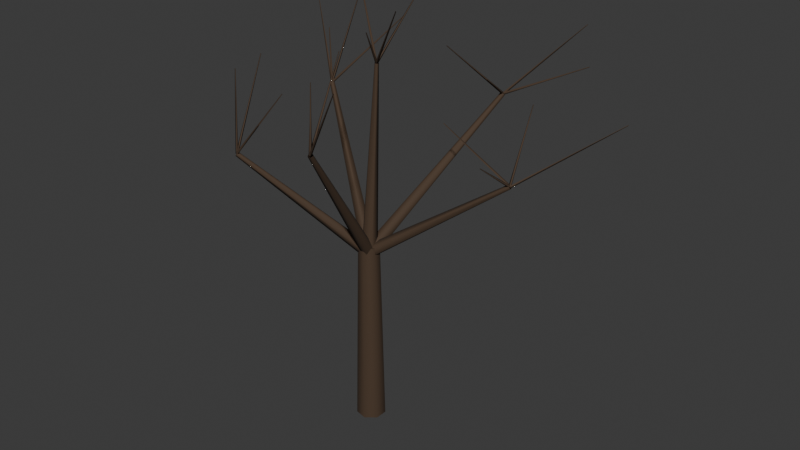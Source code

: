 # Source: tree-lime-2-bare.blend  (saved by Blender 5.3.31; exported with 4.5.12 LTS)
import bpy
from mathutils import Matrix  # noqa: F401  (used for matrix-valued properties, if any)

bpy.ops.wm.read_factory_settings(use_empty=True)
scene = bpy.context.scene
scene.name = 'Scene'

# ---- collections
col_collection = bpy.data.collections.new('Collection'); scene.collection.children.link(col_collection)

# ---- materials (node trees are filled in below, after node groups)
mat_4a3a2c = bpy.data.materials.new('#4a3a2c')
mat_4a3a2c.diffuse_color = (0.06575, 0.03847, 0.02095, 1.0)

# ---- material node trees
mat_4a3a2c.use_nodes = True; mat_4a3a2c.node_tree.nodes.clear()
_N = mat_4a3a2c.node_tree.nodes; _L = mat_4a3a2c.node_tree.links
n0 = _N.new('ShaderNodeBsdfPrincipled'); n0.name = 'Principled BSDF'; n0.location = (-200, 100)
n0.inputs[0].default_value = (0.06575, 0.03847, 0.02095, 1.0)
n0.inputs[2].default_value = 0.85
n0.inputs[10].default_value = 0.005
n1 = _N.new('ShaderNodeOutputMaterial'); n1.name = 'Material Output'; n1.location = (200, 100)
_L.new(n0.outputs[0], n1.inputs[0])
n1.is_active_output = True

# ---- world
world_world = bpy.data.worlds.new('World'); scene.world = world_world
world_world.use_nodes = True; world_world.node_tree.nodes.clear()
_N = world_world.node_tree.nodes; _L = world_world.node_tree.links
n0 = _N.new('ShaderNodeOutputWorld'); n0.name = 'World Output'; n0.location = (200, 100)
n1 = _N.new('ShaderNodeBackground'); n1.name = 'Background'; n1.location = (-200, 100)
n1.inputs[0].default_value = (0.05088, 0.05088, 0.05088, 1.0)
_L.new(n1.outputs[0], n0.inputs[0])
n0.is_active_output = True
world_world.color = (0.05088, 0.05088, 0.05088)
world_world.sun_shadow_jitter_overblur = 0.0

# ---- meshes
me_00__4a3a2c = bpy.data.meshes.new('00_#4a3a2c')
me_00__4a3a2c.from_pydata([(-0.36, -3.147e-08, -0.5), (-0.2245, -0.2815, -0.5), (0.08011, -0.351, -0.5), (0.3243, -0.1562, -0.5), (0.3243, 0.1562, -0.5), (0.08011, 0.351, -0.5), (-0.2245, 0.2815, -0.5), (-0.26, -2.273e-08, 4.2), (-0.1621, -0.2033, 4.2), (0.05786, -0.2535, 4.2), (0.2343, -0.1128, 4.2), (0.2343, 0.1128, 4.2), (0.05786, 0.2535, 4.2), (-0.1621, 0.2033, 4.2), (-0.36, -3.147e-08, -0.5), (-0.2245, -0.2815, -0.5), (0.08011, -0.351, -0.5), (0.3243, -0.1562, -0.5), (0.3243, 0.1562, -0.5), (0.08011, 0.351, -0.5), (-0.2245, 0.2815, -0.5), (-0.26, -2.273e-08, 4.2), (-0.1621, -0.2033, 4.2), (0.05786, -0.2535, 4.2), (0.2343, -0.1128, 4.2), (0.2343, 0.1128, 4.2), (0.05786, 0.2535, 4.2), (-0.1621, 0.2033, 4.2), (-0.04594, 0.1637, 4.0), (-0.1026, 0.02577, 4.133), (-0.01746, -0.1477, 4.082), (0.09179, -0.1171, 3.918), (0.07418, 0.07538, 3.867), (3.197, 0.9596, 6.302), (3.177, 0.9109, 6.349), (3.207, 0.8497, 6.331), (3.246, 0.8605, 6.273), (3.239, 0.9284, 6.255), (-0.144, 0.09028, 4.0), (-0.1081, -0.07349, 4.109), (0.07726, -0.1357, 4.067), (0.1558, -0.01038, 3.933), (0.01904, 0.1293, 3.891), (1.65, 2.745, 7.525), (1.663, 2.688, 7.563), (1.728, 2.666, 7.548), (1.756, 2.71, 7.501), (1.708, 2.759, 7.486), (-0.08443, -0.1476, 4.0), (0.08451, -0.1089, 4.1), (0.1367, 0.08026, 4.062), (-4.649e-05, 0.1585, 3.938), (-0.1367, 0.01769, 3.9), (-2.26, 1.224, 7.291), (-2.201, 1.238, 7.326), (-2.182, 1.305, 7.312), (-2.23, 1.332, 7.269), (-2.279, 1.283, 7.256), (0.1098, -0.1298, 4.0), (0.1143, 0.02791, 4.123), (-0.03921, 0.147, 4.076), (-0.1385, 0.06294, 3.924), (-0.04639, -0.1081, 3.877), (-2.173, -1.918, 6.485), (-2.171, -1.862, 6.528), (-2.225, -1.82, 6.512), (-2.26, -1.85, 6.458), (-2.228, -1.91, 6.442), (0.1631, 0.04796, 4.0), (0.01414, 0.1381, 4.098), (-0.1544, 0.0374, 4.061), (-0.1095, -0.115, 3.939), (0.08666, -0.1085, 3.902), (0.8115, -2.547, 7.501), (0.7589, -2.515, 7.536), (0.6994, -2.55, 7.523), (0.7153, -2.604, 7.48), (0.7845, -2.602, 7.467), (-0.08944, 0.1789, 4.0), (-0.1976, -0.02969, 4.009), (-0.03266, -0.1972, 4.006), (0.1774, -0.09221, 3.994), (0.1423, 0.1402, 3.991), (0.1776, 0.1447, 8.6), (0.1506, 0.09258, 8.602), (0.1918, 0.05069, 8.601), (0.2443, 0.07695, 8.599), (0.2356, 0.1351, 8.598), (3.19, 0.9277, 6.302), (3.214, 0.8788, 6.328), (3.236, 0.8989, 6.275), (4.988, 2.527, 7.664), (4.995, 2.513, 7.671), (5.001, 2.519, 7.656), (3.247, 0.8937, 6.302), (3.2, 0.9237, 6.326), (3.192, 0.8881, 6.278), (3.024, 0.06518, 6.952), (3.011, 0.07374, 6.959), (3.009, 0.06356, 6.945), (3.216, 0.8669, 6.302), (3.228, 0.9205, 6.328), (3.196, 0.9181, 6.276), (1.513, 0.7655, 7.348), (1.516, 0.7808, 7.355), (1.507, 0.7801, 7.34), (3.18, 0.8916, 6.302), (3.236, 0.8875, 6.324), (3.224, 0.9264, 6.279), (2.772, 2.309, 7.638), (2.788, 2.308, 7.644), (2.784, 2.319, 7.631), (1.735, 2.721, 7.525), (1.68, 2.726, 7.55), (1.687, 2.694, 7.499), (1.928, 1.766, 8.158), (1.913, 1.767, 8.165), (1.915, 1.758, 8.151), (1.732, 2.698, 7.525), (1.694, 2.74, 7.547), (1.676, 2.703, 7.502), (1.08, 1.401, 8.839), (1.069, 1.413, 8.845), (1.064, 1.403, 8.833), (1.689, 2.747, 7.525), (1.695, 2.693, 7.552), (1.718, 2.701, 7.497), (3.493, 3.351, 8.379), (3.494, 3.336, 8.387), (3.501, 3.338, 8.371), (1.68, 2.742, 7.525), (1.695, 2.687, 7.547), (1.728, 2.712, 7.502), (3.112, 3.79, 9.153), (3.116, 3.774, 9.159), (3.125, 3.782, 9.147), (-2.249, 1.306, 7.291), (-2.239, 1.25, 7.312), (-2.203, 1.273, 7.269), (-0.7721, 2.231, 8.996), (-0.769, 2.215, 9.003), (-0.7589, 2.222, 8.99), (-2.264, 1.266, 7.291), (-2.207, 1.26, 7.311), (-2.22, 1.303, 7.27), (-2.766, 3.005, 9.237), (-2.75, 3.003, 9.243), (-2.754, 3.015, 9.231), (-2.251, 1.248, 7.291), (-2.202, 1.277, 7.312), (-2.237, 1.303, 7.27), (-3.456, 2.183, 8.892), (-3.442, 2.191, 8.898), (-3.452, 2.198, 8.886), (-2.252, 1.249, 7.291), (-2.196, 1.272, 7.295), (-2.243, 1.309, 7.287), (-2.376, 1.378, 8.577), (-2.36, 1.384, 8.578), (-2.373, 1.395, 8.576), (-2.212, -1.837, 6.485), (-2.234, -1.89, 6.505), (-2.188, -1.89, 6.465), (-0.6821, -1.859, 8.249), (-0.6886, -1.874, 8.255), (-0.6755, -1.874, 8.244), (-2.244, -1.885, 6.485), (-2.187, -1.888, 6.504), (-2.204, -1.844, 6.466), (-2.747, -0.4974, 8.345), (-2.73, -0.4984, 8.35), (-2.735, -0.4857, 8.339), (-2.242, -1.89, 6.485), (-2.181, -1.889, 6.49), (-2.211, -1.837, 6.481), (-2.36, -1.633, 8.374), (-2.343, -1.633, 8.375), (-2.352, -1.618, 8.372), (-2.209, -1.837, 6.485), (-2.235, -1.888, 6.505), (-2.19, -1.891, 6.465), (-1.405, -1.91, 7.396), (-1.413, -1.925, 7.401), (-1.4, -1.926, 7.39), (0.7276, -2.587, 7.501), (0.7802, -2.567, 7.524), (0.7539, -2.537, 7.479), (0.1152, -1.852, 8.334), (0.1302, -1.846, 8.34), (0.1227, -1.838, 8.327), (0.7712, -2.533, 7.501), (0.7257, -2.568, 7.522), (0.7649, -2.59, 7.481), (2.227, -3.39, 9.377), (2.214, -3.4, 9.383), (2.226, -3.406, 9.372), (0.7216, -2.577, 7.501), (0.7778, -2.576, 7.524), (0.7623, -2.538, 7.479), (0.05911, -0.921, 9.09), (0.07517, -0.9206, 9.097), (0.07075, -0.9099, 9.084), (0.7199, -2.556, 7.501), (0.7639, -2.597, 7.503), (0.778, -2.538, 7.5), (0.7595, -2.497, 9.013), (0.7721, -2.509, 9.014), (0.7761, -2.493, 9.013), (0.2317, 0.1148, 8.6), (0.1743, 0.1136, 8.619), (0.194, 0.07156, 8.581), (0.5257, -0.5731, 9.491), (0.5093, -0.5735, 9.497), (0.5149, -0.5855, 9.485), (0.165, 0.101, 8.6), (0.2169, 0.07875, 8.622), (0.2181, 0.1203, 8.578), (0.2328, 1.663, 10.07), (0.2476, 1.657, 10.08), (0.248, 1.669, 10.07), (0.1789, 0.07206, 8.6), (0.2261, 0.1022, 8.623), (0.1949, 0.1257, 8.577), (-1.335, 1.245, 10.22), (-1.321, 1.254, 10.22), (-1.33, 1.261, 10.21), (0.2211, 0.1279, 8.6), (0.1733, 0.09823, 8.623), (0.2055, 0.07387, 8.577), (1.674, -1.003, 10.24), (1.66, -1.011, 10.25), (1.669, -1.018, 10.24)], [], [(1, 7, 0), (2, 8, 1), (3, 9, 2), (4, 10, 3), (5, 11, 4), (6, 12, 5), (0, 13, 6), (19, 17, 15), (24, 25, 26), (29, 33, 28), (30, 34, 29), (30, 36, 35), (31, 37, 36), (28, 37, 32), (39, 43, 38), (39, 45, 44), (41, 45, 40), (42, 46, 41), (38, 47, 42), (49, 53, 48), (49, 55, 54), (50, 56, 55), (52, 56, 51), (52, 53, 57), (59, 63, 58), (60, 64, 59), (61, 65, 60), (62, 66, 61), (58, 67, 62), (69, 73, 68), (70, 74, 69), (71, 75, 70), (72, 76, 71), (68, 77, 72), (79, 83, 78), (79, 85, 84), (81, 85, 80), (81, 87, 86), (82, 83, 87), (89, 91, 88), (89, 93, 92), (90, 91, 93), (94, 98, 97), (95, 99, 98), (96, 97, 99), (100, 104, 103), (101, 105, 104), (102, 103, 105), (106, 110, 109), (108, 110, 107), (108, 109, 111), (113, 115, 112), (113, 117, 116), (112, 117, 114), (119, 121, 118), (119, 123, 122), (118, 123, 120), (124, 128, 127), (126, 128, 125), (126, 127, 129), (131, 133, 130), (131, 135, 134), (130, 135, 132), (136, 140, 139), (138, 140, 137), (138, 139, 141), (142, 146, 145), (143, 147, 146), (142, 147, 144), (149, 151, 148), (150, 152, 149), (148, 153, 150), (154, 158, 157), (156, 158, 155), (154, 159, 156), (161, 163, 160), (162, 164, 161), (160, 165, 162), (166, 170, 169), (167, 171, 170), (168, 169, 171), (173, 175, 172), (174, 176, 173), (172, 177, 174), (179, 181, 178), (179, 183, 182), (178, 183, 180), (184, 188, 187), (186, 188, 185), (184, 189, 186), (191, 193, 190), (191, 195, 194), (192, 193, 195), (196, 200, 199), (198, 200, 197), (198, 199, 201), (203, 205, 202), (204, 206, 203), (204, 205, 207), (209, 211, 208), (209, 213, 212), (208, 213, 210), (215, 217, 214), (216, 218, 215), (216, 217, 219), (220, 224, 223), (222, 224, 221), (222, 223, 225), (227, 229, 226), (227, 231, 230), (228, 229, 231), (1, 8, 7), (2, 9, 8), (3, 10, 9), (4, 11, 10), (5, 12, 11), (6, 13, 12), (0, 7, 13), (14, 20, 15), (20, 19, 15), (19, 18, 17), (17, 16, 15), (27, 21, 26), (21, 22, 26), (22, 23, 26), (23, 24, 26), (29, 34, 33), (30, 35, 34), (30, 31, 36), (31, 32, 37), (28, 33, 37), (39, 44, 43), (39, 40, 45), (41, 46, 45), (42, 47, 46), (38, 43, 47), (49, 54, 53), (49, 50, 55), (50, 51, 56), (52, 57, 56), (52, 48, 53), (59, 64, 63), (60, 65, 64), (61, 66, 65), (62, 67, 66), (58, 63, 67), (69, 74, 73), (70, 75, 74), (71, 76, 75), (72, 77, 76), (68, 73, 77), (79, 84, 83), (79, 80, 85), (81, 86, 85), (81, 82, 87), (82, 78, 83), (89, 92, 91), (89, 90, 93), (90, 88, 91), (94, 95, 98), (95, 96, 99), (96, 94, 97), (100, 101, 104), (101, 102, 105), (102, 100, 103), (106, 107, 110), (108, 111, 110), (108, 106, 109), (113, 116, 115), (113, 114, 117), (112, 115, 117), (119, 122, 121), (119, 120, 123), (118, 121, 123), (124, 125, 128), (126, 129, 128), (126, 124, 127), (131, 134, 133), (131, 132, 135), (130, 133, 135), (136, 137, 140), (138, 141, 140), (138, 136, 139), (142, 143, 146), (143, 144, 147), (142, 145, 147), (149, 152, 151), (150, 153, 152), (148, 151, 153), (154, 155, 158), (156, 159, 158), (154, 157, 159), (161, 164, 163), (162, 165, 164), (160, 163, 165), (166, 167, 170), (167, 168, 171), (168, 166, 169), (173, 176, 175), (174, 177, 176), (172, 175, 177), (179, 182, 181), (179, 180, 183), (178, 181, 183), (184, 185, 188), (186, 189, 188), (184, 187, 189), (191, 194, 193), (191, 192, 195), (192, 190, 193), (196, 197, 200), (198, 201, 200), (198, 196, 199), (203, 206, 205), (204, 207, 206), (204, 202, 205), (209, 212, 211), (209, 210, 213), (208, 211, 213), (215, 218, 217), (216, 219, 218), (216, 214, 217), (220, 221, 224), (222, 225, 224), (222, 220, 223), (227, 230, 229), (227, 228, 231), (228, 226, 229)])
me_00__4a3a2c.polygons.foreach_set('use_smooth', [1, 1, 1, 1, 1, 1, 1, 0, 0, 1, 1, 1, 1, 1, 1, 1, 1, 1, 1, 1, 1, 1, 1, 1, 1, 1, 1, 1, 1, 1, 1, 1, 1, 1, 1, 1, 1, 1, 1, 1, 1, 1, 1, 1, 1, 1, 1, 1, 1, 1, 1, 1, 1, 1, 1, 1, 1, 1, 1, 1, 1, 1, 1, 1, 1, 1, 1, 1, 1, 1, 1, 1, 1, 1, 1, 1, 1, 1, 1, 1, 1, 1, 1, 1, 1, 1, 1, 1, 1, 1, 1, 1, 1, 1, 1, 1, 1, 1, 1, 1, 1, 1, 1, 1, 1, 1, 1, 1, 1, 1, 1, 1, 1, 1, 1, 1, 1, 1, 0, 0, 0, 0, 0, 0, 0, 0, 1, 1, 1, 1, 1, 1, 1, 1, 1, 1, 1, 1, 1, 1, 1, 1, 1, 1, 1, 1, 1, 1, 1, 1, 1, 1, 1, 1, 1, 1, 1, 1, 1, 1, 1, 1, 1, 1, 1, 1, 1, 1, 1, 1, 1, 1, 1, 1, 1, 1, 1, 1, 1, 1, 1, 1, 1, 1, 1, 1, 1, 1, 1, 1, 1, 1, 1, 1, 1, 1, 1, 1, 1, 1, 1, 1, 1, 1, 1, 1, 1, 1, 1, 1, 1, 1, 1, 1, 1, 1, 1, 1, 1, 1, 1, 1, 1, 1, 1, 1, 1, 1])
me_00__4a3a2c.materials.append(mat_4a3a2c)
me_00__4a3a2c.update()

# ---- objects
ob_00__4a3a2c = bpy.data.objects.new('00_#4a3a2c', me_00__4a3a2c)

# ---- transforms, parenting, visibility, modifiers, constraints
ob_00__4a3a2c.location = (0.0, 0.0, 0.0)

# ---- collection membership
scene.collection.objects.link(ob_00__4a3a2c)

# ---- scene / render settings (as saved in the file)
scene.frame_start = 1; scene.frame_end = 250; scene.frame_set(1)
scene.render.engine = 'BLENDER_EEVEE_NEXT'
scene.render.bake_bias = 0.0
scene.render.bake_samples = 0
scene.render.compositor_device = 'GPU'
scene.eevee.use_volume_custom_range = False
scene.eevee.fast_gi_thickness_near = 0.1
scene.eevee.fast_gi_thickness_far = 0.0
scene.eevee.ray_tracing_options.screen_trace_thickness = 0.1
bpy.context.view_layer.update()

# ---- added for rendering (the .blend has no active camera and no usable light): camera, sun
cam_auto = bpy.data.cameras.new('AutoCamera')
cam_auto.lens = 50.0
cam_auto.sensor_width = 36.0
cam_auto.clip_end = 1000.0
ob_auto_camera = bpy.data.objects.new('AutoCamera', cam_auto)
scene.collection.objects.link(ob_auto_camera)
ob_auto_camera.location = (15.0716, -16.9669, 16.3139)
ob_auto_camera.rotation_euler = (1.09748, -7.21219e-08, 0.694738)
scene.camera = ob_auto_camera
light_auto_sun = bpy.data.lights.new('AutoSun', 'SUN')
light_auto_sun.energy = 3.0
light_auto_sun.angle = 0.0523599
ob_auto_sun = bpy.data.objects.new('AutoSun', light_auto_sun)
scene.collection.objects.link(ob_auto_sun)
ob_auto_sun.rotation_euler = (0.872665, 0.174533, 0.523599)
bpy.context.view_layer.update()
